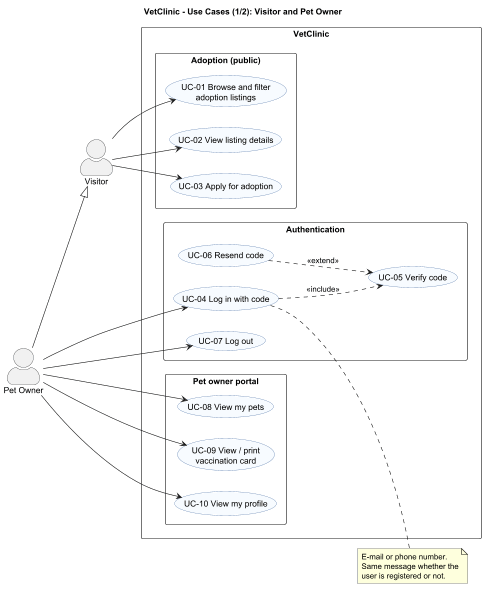

The diagram above was rendered by PlantUML. Its source (embedded in the PNG):
@startuml use-case-1-visitor-owner
title VetClinic - Use Cases (1/2): Visitor and Pet Owner

left to right direction
skinparam packageStyle rectangle
skinparam actorStyle awesome
skinparam usecase {
  BackgroundColor #F7FBFF
  BorderColor #4A6FA5
}

actor "Visitor" as Visitor
actor "Pet Owner" as Owner
Owner --|> Visitor

rectangle "VetClinic" {
  package "Adoption (public)" {
    usecase "UC-01 Browse and filter\nadoption listings" as UC01
    usecase "UC-02 View listing details" as UC02
    usecase "UC-03 Apply for adoption" as UC03
  }

  package "Authentication" {
    usecase "UC-04 Log in with code" as UC04
    usecase "UC-05 Verify code" as UC05
    usecase "UC-06 Resend code" as UC06
    usecase "UC-07 Log out" as UC07
  }

  package "Pet owner portal" {
    usecase "UC-08 View my pets" as UC08
    usecase "UC-09 View / print\nvaccination card" as UC09
    usecase "UC-10 View my profile" as UC10
  }
}

Visitor --> UC01
Visitor --> UC02
Visitor --> UC03

Owner --> UC04
Owner --> UC07
Owner --> UC08
Owner --> UC09
Owner --> UC10

UC04 ..> UC05 : <<include>>
UC06 ..> UC05 : <<extend>>

note right of UC04
  E-mail or phone number.
  Same message whether the
  user is registered or not.
end note
@enduml